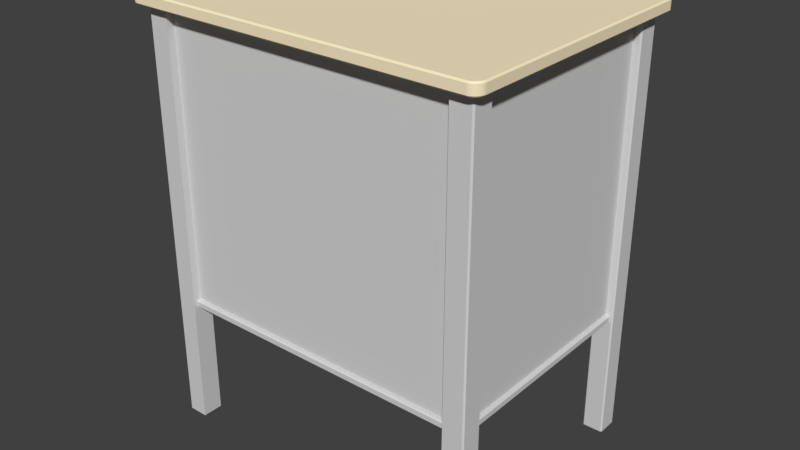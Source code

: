 # Source: school_podium.blend  (saved by Blender 2.79.0; exported with 4.5.12 LTS)
import bpy
from mathutils import Matrix  # noqa: F401  (used for matrix-valued properties, if any)

bpy.ops.wm.read_factory_settings(use_empty=True)
scene = bpy.context.scene
scene.name = 'Scene'

# ---- collections
col_collection_1 = bpy.data.collections.new('Collection 1'); scene.collection.children.link(col_collection_1)

# ---- materials (node trees are filled in below, after node groups)
mat_school_desk_rubber_material = bpy.data.materials.new('school_desk_rubber_material')
mat_school_desk_rubber_material.alpha_threshold = 0.0
mat_school_desk_rubber_material.use_transparent_shadow = False
mat_school_desk_rubber_material.diffuse_color = (0.1961, 0.1961, 0.1961, 1.0)
mat_school_desk_rubber_material.roughness = 0.5
mat_material = bpy.data.materials.new('material')
mat_material.alpha_threshold = 0.0
mat_material.use_transparent_shadow = False
mat_material.diffuse_color = (1.0, 1.0, 1.0, 1.0)
mat_material.roughness = 0.5
mat_material_3 = bpy.data.materials.new('material_3')
mat_material_3.alpha_threshold = 0.0
mat_material_3.use_transparent_shadow = False
mat_material_3.diffuse_color = (0.3725, 0.3725, 0.3725, 1.0)
mat_material_3.roughness = 0.5
mat_school_desk_metal_gray = bpy.data.materials.new('school_desk_metal_gray')
mat_school_desk_metal_gray.alpha_threshold = 0.0
mat_school_desk_metal_gray.use_transparent_shadow = False
mat_school_desk_metal_gray.diffuse_color = (0.6716, 0.6716, 0.6716, 1.0)
mat_school_desk_metal_gray.roughness = 0.5
mat_school_desk_wood_material = bpy.data.materials.new('school_desk_wood_material')
mat_school_desk_wood_material.alpha_threshold = 0.0
mat_school_desk_wood_material.use_transparent_shadow = False
mat_school_desk_wood_material.diffuse_color = (1.0, 0.8654, 0.5865, 1.0)
mat_school_desk_wood_material.roughness = 0.5

# ---- material node trees

# ---- world
world_world = bpy.data.worlds.new('World'); scene.world = world_world
world_world.color = (0.05088, 0.05088, 0.05088)
world_world.use_sun_shadow = False
world_world.sun_shadow_jitter_overblur = 0.0
world_world.cycles.sampling_method = 'MANUAL'

# ---- meshes
me_id107 = bpy.data.meshes.new('ID107')
me_id107.from_pydata([(26.66, -18.62, 5.459), (26.63, -18.62, 5.484), (26.55, -18.62, 5.459), (26.66, -18.62, 5.6), (26.57, -18.62, 5.484), (26.63, -18.62, 5.6), (26.66, -18.62, 5.972), (26.63, -18.62, 5.832), (26.66, -18.62, 5.832), (26.63, -18.62, 5.948), (26.55, -18.62, 5.972), (26.57, -18.62, 5.948), (26.63, 1.261e-13, 5.948), (26.63, -18.62, 5.832), (26.63, -18.62, 5.948), (26.63, 1.261e-13, 5.832), (26.66, 1.261e-13, 5.832), (26.63, -18.62, 5.832), (26.63, 1.261e-13, 5.832), (26.66, -18.62, 5.832), (26.66, 1.261e-13, 5.832), (26.66, -18.62, 5.972), (26.66, -18.62, 5.832), (26.66, 1.261e-13, 5.972), (26.66, -18.62, 5.459), (26.66, 1.279e-13, 5.6), (26.66, -18.62, 5.6), (26.66, 1.279e-13, 5.459), (26.66, -18.62, 5.6), (26.63, 1.279e-13, 5.6), (26.63, -18.62, 5.6), (26.66, 1.279e-13, 5.6), (26.63, 1.279e-13, 5.6), (26.63, -18.62, 5.484), (26.63, -18.62, 5.6), (26.63, 1.279e-13, 5.484), (26.63, -18.62, 5.484), (26.57, 1.279e-13, 5.484), (26.57, -18.62, 5.484), (26.63, 1.279e-13, 5.484), (26.57, 1.279e-13, 5.484), (26.57, -18.62, 5.948), (26.57, -18.62, 5.484), (26.57, 1.261e-13, 5.948), (26.63, 1.261e-13, 5.948), (26.57, -18.62, 5.948), (26.57, 1.261e-13, 5.948), (26.63, -18.62, 5.948)], [], [(0, 1, 2), (1, 0, 3), (2, 1, 4), (1, 3, 5), (6, 7, 8), (7, 6, 9), (9, 6, 10), (4, 10, 2), (10, 4, 11), (10, 11, 9), (12, 13, 14), (13, 12, 15), (16, 17, 18), (17, 16, 19), (20, 21, 22), (21, 20, 23), (24, 25, 26), (25, 24, 27), (28, 29, 30), (29, 28, 31), (32, 33, 34), (33, 32, 35), (36, 37, 38), (37, 36, 39), (40, 41, 42), (41, 40, 43), (44, 45, 46), (45, 44, 47)])
me_id107.materials.append(mat_school_desk_rubber_material)
me_id107.use_remesh_preserve_volume = False
me_id107.use_remesh_preserve_attributes = False
me_id107.use_mirror_vertex_groups = False
me_id107.update()
me_id99 = bpy.data.meshes.new('ID99')
me_id99.from_pydata([(26.66, 1.279e-13, 5.459), (26.63, 1.279e-13, 5.484), (26.57, 1.279e-13, 5.484), (26.66, 1.279e-13, 5.6), (26.63, 1.279e-13, 5.6), (26.66, 1.261e-13, 5.972), (26.63, 1.261e-13, 5.832), (26.66, 1.261e-13, 5.832), (26.63, 1.261e-13, 5.948), (26.66, -3.02e-14, 0.2191), (0.0, -3.02e-14, 0.2191), (0.3604, -1.297e-13, 0.2191), (26.3, 2.842e-14, 0.5383), (26.3, 5.507e-14, 6.661), (26.57, 1.261e-13, 5.948), (26.66, 1.545e-13, 6.661), (0.3604, 2.842e-14, 0.5383), (2.842e-14, 0.0, 5.459), (0.08439, 0.0, 5.484), (0.3604, -1.155e-13, 6.661), (0.08439, -1.776e-15, 5.948), (0.02441, -1.776e-15, 5.948), (2.842e-14, -1.776e-15, 5.972), (2.842e-14, -1.776e-15, 6.661), (2.842e-14, -1.776e-15, 5.832), (0.02441, -1.776e-15, 5.832), (0.02441, 0.0, 5.484), (2.842e-14, 0.0, 5.6), (0.02441, 0.0, 5.6)], [], [(0, 1, 2), (1, 0, 3), (1, 3, 4), (5, 6, 7), (6, 5, 8), (9, 10, 11), (10, 9, 12), (12, 9, 0), (12, 0, 2), (12, 2, 13), (13, 2, 14), (13, 14, 8), (13, 8, 5), (13, 5, 15), (10, 16, 17), (16, 10, 12), (17, 16, 18), (18, 16, 19), (18, 19, 20), (20, 19, 21), (21, 19, 22), (22, 19, 23), (21, 24, 25), (24, 21, 22), (17, 26, 27), (26, 17, 18), (27, 26, 28)])
me_id99.materials.append(mat_material)
me_id99.use_remesh_preserve_volume = False
me_id99.use_remesh_preserve_attributes = False
me_id99.use_mirror_vertex_groups = False
me_id99.update()
me_id91 = bpy.data.meshes.new('ID91')
me_id91.from_pydata([(0.3604, -18.26, 6.661), (26.3, -18.26, 0.5383), (0.3604, -18.26, 0.5383), (26.3, -18.26, 6.661), (26.3, -18.26, 0.5383), (0.3604, 2.842e-14, 0.5383), (0.3604, -18.26, 0.5383), (26.3, 2.842e-14, 0.5383), (0.3604, -18.26, 0.5383), (0.3604, -1.155e-13, 6.661), (0.3604, -18.26, 6.661), (0.3604, 2.842e-14, 0.5383), (26.3, -18.26, 6.661), (26.3, 2.842e-14, 0.5383), (26.3, -18.26, 0.5383), (26.3, 5.507e-14, 6.661), (26.66, 1.545e-13, 6.786), (26.3, 5.507e-14, 6.661), (26.66, 1.545e-13, 6.661), (0.3604, -1.155e-13, 6.661), (2.842e-14, -1.776e-15, 6.786), (2.842e-14, -1.776e-15, 6.661), (0.3604, 2.842e-14, 0.5383), (26.3, 2.842e-14, 0.5383)], [], [(0, 1, 2), (1, 0, 3), (4, 5, 6), (5, 4, 7), (8, 9, 10), (9, 8, 11), (12, 13, 14), (13, 12, 15), (16, 17, 18), (17, 16, 19), (19, 20, 21), (20, 19, 16), (17, 22, 23), (22, 17, 19)])
me_id91.materials.append(mat_material_3)
me_id91.use_remesh_preserve_volume = False
me_id91.use_remesh_preserve_attributes = False
me_id91.use_mirror_vertex_groups = False
me_id91.update()
me_id85 = bpy.data.meshes.new('ID85')
me_id85.from_pydata([(2.842e-14, -1.776e-15, 5.972), (2.842e-14, -18.62, 5.832), (2.842e-14, -18.62, 5.972), (2.842e-14, -1.776e-15, 5.832), (0.1088, -18.62, 5.459), (0.08439, -18.62, 5.484), (2.842e-14, -18.62, 5.459), (0.1088, -18.62, 5.972), (0.08439, -18.62, 5.948), (0.02441, -18.62, 5.948), (2.842e-14, -18.62, 5.832), (0.02441, -18.62, 5.832), (2.842e-14, -18.62, 5.972), (0.02441, -18.62, 5.484), (2.842e-14, -18.62, 5.6), (0.02441, -18.62, 5.6), (0.02441, -1.776e-15, 5.832), (2.842e-14, -18.62, 5.832), (2.842e-14, -1.776e-15, 5.832), (0.02441, -18.62, 5.832), (0.02441, 0.0, 5.484), (0.02441, -18.62, 5.6), (0.02441, -18.62, 5.484), (0.02441, 0.0, 5.6), (0.02441, -18.62, 5.6), (2.842e-14, 0.0, 5.6), (2.842e-14, -18.62, 5.6), (0.02441, 0.0, 5.6), (2.842e-14, 0.0, 5.6), (2.842e-14, -18.62, 5.459), (2.842e-14, -18.62, 5.6), (2.842e-14, 0.0, 5.459), (0.02441, -1.776e-15, 5.832), (0.02441, -18.62, 5.948), (0.02441, -18.62, 5.832), (0.02441, -1.776e-15, 5.948), (0.08439, -1.776e-15, 5.948), (0.02441, -18.62, 5.948), (0.02441, -1.776e-15, 5.948), (0.08439, -18.62, 5.948), (0.08439, -1.776e-15, 5.948), (0.08439, -18.62, 5.484), (0.08439, -18.62, 5.948), (0.08439, 0.0, 5.484), (0.08439, -18.62, 5.484), (0.02441, 0.0, 5.484), (0.02441, -18.62, 5.484), (0.08439, 0.0, 5.484)], [], [(0, 1, 2), (1, 0, 3), (4, 5, 6), (5, 4, 7), (5, 7, 8), (8, 7, 9), (9, 10, 11), (10, 9, 12), (12, 9, 7), (6, 13, 14), (13, 6, 5), (14, 13, 15), (16, 17, 18), (17, 16, 19), (20, 21, 22), (21, 20, 23), (24, 25, 26), (25, 24, 27), (28, 29, 30), (29, 28, 31), (32, 33, 34), (33, 32, 35), (36, 37, 38), (37, 36, 39), (40, 41, 42), (41, 40, 43), (44, 45, 46), (45, 44, 47)])
me_id85.materials.append(mat_school_desk_rubber_material)
me_id85.use_remesh_preserve_volume = False
me_id85.use_remesh_preserve_attributes = False
me_id85.use_mirror_vertex_groups = False
me_id85.update()
me_id79 = bpy.data.meshes.new('ID79')
me_id79.from_pydata([(14.81, 0.9351, 4.456), (11.85, 0.9351, 4.184), (14.81, 0.9351, 4.184), (11.85, 0.9351, 4.456), (14.81, 0.9351, 4.456), (14.81, 0.8113, 3.58), (14.81, 0.8113, 4.456), (14.81, 0.9351, 4.184), (14.81, 1.059, 3.58), (14.81, 0.9413, 4.166), (14.81, 0.9496, 4.151), (14.81, 0.9598, 4.138), (14.81, 0.9713, 4.129), (14.81, 0.9839, 4.123), (14.81, 0.9969, 4.121), (14.81, 1.01, 4.123), (14.81, 1.023, 4.129), (14.81, 1.034, 4.138), (14.81, 1.044, 4.151), (14.81, 1.053, 4.166), (14.81, 1.059, 4.184), (14.81, 0.9351, 4.456), (11.85, 0.8113, 4.456), (11.85, 0.9351, 4.456), (14.81, 0.8113, 4.456), (11.85, 1.059, 3.58), (11.85, 0.8113, 4.456), (11.85, 0.8113, 3.58), (11.85, 0.9351, 4.184), (11.85, 0.9413, 4.166), (11.85, 0.9496, 4.151), (11.85, 0.9598, 4.138), (11.85, 0.9713, 4.129), (11.85, 0.9839, 4.123), (11.85, 0.9969, 4.121), (11.85, 1.01, 4.123), (11.85, 1.023, 4.129), (11.85, 1.034, 4.138), (11.85, 1.044, 4.151), (11.85, 1.053, 4.166), (11.85, 1.059, 4.184), (11.85, 0.9351, 4.456), (14.81, 0.9351, 4.184), (11.85, 0.9413, 4.166), (14.81, 0.9413, 4.166), (11.85, 0.9351, 4.184), (11.85, 1.059, 4.184), (14.81, 1.053, 4.166), (11.85, 1.053, 4.166), (14.81, 1.059, 4.184), (14.81, 0.8113, 3.58), (11.85, 1.059, 3.58), (11.85, 0.8113, 3.58), (14.81, 1.059, 3.58), (11.85, 0.8113, 4.456), (14.81, 0.8113, 3.58), (11.85, 0.8113, 3.58), (14.81, 0.8113, 4.456), (11.85, 0.9496, 4.151), (14.81, 0.9496, 4.151), (11.85, 0.9598, 4.138), (14.81, 0.9598, 4.138), (14.81, 0.9713, 4.129), (11.85, 0.9713, 4.129), (14.81, 0.9839, 4.123), (11.85, 0.9839, 4.123), (14.81, 0.9969, 4.121), (11.85, 0.9969, 4.121), (14.81, 1.01, 4.123), (11.85, 1.01, 4.123), (14.81, 1.023, 4.129), (11.85, 1.023, 4.129), (14.81, 1.034, 4.138), (11.85, 1.034, 4.138), (11.85, 1.044, 4.151), (14.81, 1.044, 4.151)], [], [(0, 1, 2), (1, 0, 3), (4, 5, 6), (5, 4, 7), (5, 7, 8), (8, 7, 9), (8, 9, 10), (8, 10, 11), (8, 11, 12), (8, 12, 13), (8, 13, 14), (8, 14, 15), (8, 15, 16), (8, 16, 17), (8, 17, 18), (8, 18, 19), (8, 19, 20), (21, 22, 23), (22, 21, 24), (25, 26, 27), (26, 25, 28), (28, 25, 29), (29, 25, 30), (30, 25, 31), (31, 25, 32), (32, 25, 33), (33, 25, 34), (34, 25, 35), (35, 25, 36), (36, 25, 37), (37, 25, 38), (38, 25, 39), (39, 25, 40), (41, 26, 28), (42, 43, 44), (43, 42, 45), (46, 47, 48), (47, 46, 49), (50, 51, 52), (51, 50, 53), (54, 55, 56), (55, 54, 57), (44, 58, 59), (58, 44, 43), (59, 60, 61), (60, 59, 58), (62, 60, 63), (60, 62, 61), (64, 63, 65), (63, 64, 62), (66, 65, 67), (65, 66, 64), (68, 67, 69), (67, 68, 66), (70, 69, 71), (69, 70, 68), (72, 71, 73), (71, 72, 70), (74, 72, 73), (72, 74, 75), (48, 75, 74), (75, 48, 47)])
me_id79.polygons.foreach_set('use_smooth', [0, 0, 0, 0, 0, 0, 0, 0, 0, 0, 0, 0, 0, 0, 0, 0, 0, 0, 0, 0, 0, 0, 0, 0, 0, 0, 0, 0, 0, 0, 0, 0, 0, 0, 1, 1, 1, 1, 0, 0, 0, 0, 1, 1, 1, 1, 1, 1, 1, 1, 1, 1, 1, 1, 1, 1, 1, 1, 1, 1, 1, 1])
me_id79.materials.append(mat_school_desk_rubber_material)
me_id79.use_remesh_preserve_volume = False
me_id79.use_remesh_preserve_attributes = False
me_id79.use_mirror_vertex_groups = False
me_id79.update()
me_id73 = bpy.data.meshes.new('ID73')
me_id73.from_pydata([(11.69, 1.059, 3.416), (15.1, 0.9763, 3.291), (11.56, 0.9763, 3.291), (14.97, 1.059, 3.416), (11.69, 1.059, 3.416), (11.85, 1.059, 3.58), (14.97, 1.059, 3.416), (11.69, 1.059, 4.62), (11.85, 1.059, 4.184), (14.81, 1.059, 4.184), (14.81, 1.059, 3.58), (14.97, 1.059, 4.62), (14.97, 1.059, 3.416), (15.1, 0.9763, 4.745), (15.1, 0.9763, 3.291), (14.97, 1.059, 4.62), (15.1, 0.9763, 3.291), (11.56, 0.8113, 3.291), (11.56, 0.9763, 3.291), (15.1, 0.8113, 3.291), (11.56, 0.9763, 4.745), (11.69, 1.059, 3.416), (11.56, 0.9763, 3.291), (11.69, 1.059, 4.62), (11.56, 0.9763, 4.745), (14.97, 1.059, 4.62), (11.69, 1.059, 4.62), (15.1, 0.9763, 4.745), (15.1, 0.9763, 3.291), (15.1, 0.8113, 4.745), (15.1, 0.8113, 3.291), (15.1, 0.9763, 4.745), (11.56, 0.8113, 4.745), (11.56, 0.9763, 3.291), (11.56, 0.8113, 3.291), (11.56, 0.9763, 4.745), (15.1, 0.8113, 4.745), (11.56, 0.9763, 4.745), (11.56, 0.8113, 4.745), (15.1, 0.9763, 4.745)], [], [(0, 1, 2), (1, 0, 3), (4, 5, 6), (5, 4, 7), (5, 7, 8), (8, 7, 9), (6, 10, 11), (10, 6, 5), (11, 10, 9), (11, 9, 7), (12, 13, 14), (13, 12, 15), (16, 17, 18), (17, 16, 19), (20, 21, 22), (21, 20, 23), (24, 25, 26), (25, 24, 27), (28, 29, 30), (29, 28, 31), (32, 33, 34), (33, 32, 35), (36, 37, 38), (37, 36, 39)])
me_id73.materials.append(mat_school_desk_rubber_material)
me_id73.use_remesh_preserve_volume = False
me_id73.use_remesh_preserve_attributes = False
me_id73.use_mirror_vertex_groups = False
me_id73.update()
me_id67 = bpy.data.meshes.new('ID67')
me_id67.from_pydata([(26.66, 0.6863, 0.0), (2.842e-14, 0.0, 7.105e-15), (0.0, 0.6863, 7.105e-15), (26.66, 1.563e-13, -7.105e-15), (2.842e-14, 0.6863, 6.786), (2.842e-14, -1.776e-15, 6.661), (2.842e-14, -1.776e-15, 6.786), (2.842e-14, -1.776e-15, 5.972), (2.842e-14, -1.776e-15, 5.832), (2.842e-14, 0.0, 5.6), (2.842e-14, 0.0, 5.459), (2.842e-14, 0.0, 7.105e-15), (0.0, 0.6863, 7.105e-15), (2.842e-14, 0.8113, 6.661), (0.0, 0.8113, 0.125), (0.0, -3.02e-14, 0.2191), (0.0, 0.6863, 7.105e-15), (26.66, 0.8113, 0.125), (26.66, 0.6863, 0.0), (0.0, 0.8113, 0.125), (26.66, 1.563e-13, -7.105e-15), (26.66, 1.279e-13, 5.459), (26.66, -3.02e-14, 0.2191), (26.66, 1.279e-13, 5.6), (26.66, 1.545e-13, 6.661), (26.66, 1.545e-13, 6.786), (26.66, 0.6863, 6.786), (26.66, 0.6863, 0.0), (26.66, 0.8113, 6.661), (26.66, 0.8113, 0.125), (26.66, 1.261e-13, 5.972), (26.66, 1.261e-13, 5.832), (26.66, -3.02e-14, 0.2191), (2.842e-14, 0.0, 7.105e-15), (26.66, 1.563e-13, -7.105e-15), (0.3604, -1.297e-13, 0.2191), (0.0, -3.02e-14, 0.2191), (26.66, 1.545e-13, 6.786), (2.842e-14, 0.6863, 6.786), (2.842e-14, -1.776e-15, 6.786), (26.66, 0.6863, 6.786), (2.842e-14, 0.6863, 6.786), (26.66, 0.8113, 6.661), (2.842e-14, 0.8113, 6.661), (26.66, 0.6863, 6.786), (2.842e-14, 0.8113, 6.661), (11.56, 0.8113, 3.291), (0.0, 0.8113, 0.125), (11.56, 0.8113, 4.745), (26.66, 0.8113, 0.125), (15.1, 0.8113, 3.291), (26.66, 0.8113, 6.661), (15.1, 0.8113, 4.745), (2.842e-14, -18.62, 5.459), (0.0, -3.02e-14, 0.2191), (0.0, -18.62, 0.2191), (2.842e-14, 0.0, 5.459), (0.08439, -1.776e-15, 5.948), (0.02441, 0.0, 5.484), (0.08439, 0.0, 5.484), (0.02441, 0.0, 5.6), (2.842e-14, 0.0, 5.6), (0.02441, -1.776e-15, 5.832), (0.02441, -1.776e-15, 5.948), (2.842e-14, -1.776e-15, 5.832), (2.842e-14, -1.776e-15, 6.661), (2.842e-14, -18.62, 5.972), (2.842e-14, -18.62, 6.661), (2.842e-14, -1.776e-15, 5.972), (26.66, 1.261e-13, 5.972), (26.66, -18.62, 6.661), (26.66, -18.62, 5.972), (26.66, 1.545e-13, 6.661), (26.66, 1.261e-13, 5.832), (26.63, 1.279e-13, 5.6), (26.66, 1.279e-13, 5.6), (26.63, 1.279e-13, 5.484), (26.57, 1.261e-13, 5.948), (26.57, 1.279e-13, 5.484), (26.63, 1.261e-13, 5.832), (26.63, 1.261e-13, 5.948), (26.66, -3.02e-14, 0.2191), (26.66, -18.62, 5.459), (26.66, -18.62, 0.2191), (26.66, 1.279e-13, 5.459), (0.3604, -1.297e-13, 0.2191), (0.0, -18.62, 0.2191), (0.0, -3.02e-14, 0.2191), (26.66, -18.62, 0.2191), (26.66, -3.02e-14, 0.2191), (26.55, -18.62, 5.972), (0.1088, -18.62, 5.459), (26.55, -18.62, 5.459), (0.1088, -18.62, 5.972), (26.66, -18.62, 5.972), (26.66, -18.62, 6.661), (2.842e-14, -18.62, 5.972), (2.842e-14, -18.62, 6.661), (26.66, -18.62, 5.459), (0.0, -18.62, 0.2191), (26.66, -18.62, 0.2191), (2.842e-14, -18.62, 5.459), (2.842e-14, -18.62, 6.661), (0.3604, -18.26, 6.661), (2.842e-14, -1.776e-15, 6.661), (26.66, -18.62, 6.661), (26.3, -18.26, 6.661), (26.3, 5.507e-14, 6.661), (26.66, 1.545e-13, 6.661), (0.3604, -1.155e-13, 6.661)], [], [(0, 1, 2), (1, 0, 3), (4, 5, 6), (5, 4, 7), (7, 4, 8), (8, 4, 9), (9, 4, 10), (10, 4, 11), (11, 4, 12), (12, 4, 13), (12, 13, 14), (11, 15, 10), (16, 17, 18), (17, 16, 19), (20, 21, 22), (21, 20, 23), (23, 20, 24), (24, 20, 25), (25, 20, 26), (26, 20, 27), (26, 27, 28), (28, 27, 29), (23, 30, 31), (30, 23, 24), (32, 33, 34), (33, 32, 35), (36, 33, 35), (37, 38, 39), (38, 37, 40), (41, 42, 43), (42, 41, 44), (45, 46, 47), (46, 45, 48), (49, 50, 51), (50, 49, 47), (50, 47, 46), (51, 50, 52), (51, 52, 48), (51, 48, 45), (53, 54, 55), (54, 53, 56), (57, 58, 59), (58, 57, 60), (60, 57, 61), (61, 57, 62), (62, 57, 63), (64, 61, 62), (65, 66, 67), (66, 65, 68), (69, 70, 71), (70, 69, 72), (73, 74, 75), (76, 77, 78), (77, 76, 74), (77, 74, 79), (79, 74, 73), (77, 79, 80), (81, 82, 83), (82, 81, 84), (85, 86, 87), (86, 85, 88), (88, 85, 89), (90, 91, 92), (91, 90, 93), (93, 90, 94), (93, 94, 95), (93, 95, 96), (96, 95, 97), (98, 99, 100), (99, 98, 92), (99, 92, 101), (101, 92, 91), (102, 103, 104), (103, 102, 105), (103, 105, 106), (106, 105, 107), (107, 105, 108), (109, 104, 103)])
me_id67.materials.append(mat_school_desk_metal_gray)
me_id67.use_remesh_preserve_volume = False
me_id67.use_remesh_preserve_attributes = False
me_id67.use_mirror_vertex_groups = False
me_id67.update()
me_id58 = bpy.data.meshes.new('ID58')
me_id58.from_pydata([(0.02436, 0.7367, 0.875), (0.003043, 0.8675, 0.125), (0.02436, 0.7367, 0.125), (0.003043, 0.8675, 0.875), (2.132e-14, 1.0, 0.875), (2.132e-14, 1.0, 0.125), (0.1278, 0.8791, 2.842e-14), (0.02436, 0.7367, 0.125), (0.003043, 0.8675, 0.125), (0.1463, 0.7654, 2.132e-14), (0.06355, 0.6101, 0.875), (0.06355, 0.6101, 0.125), (0.02436, 0.7367, 0.875), (0.1278, 0.8791, 1.0), (0.003043, 0.8675, 0.875), (0.1463, 0.7654, 1.0), (0.0, 23.63, 0.125), (0.0, 23.63, 0.875), (0.125, 1.001, 5.684e-14), (2.132e-14, 1.0, 0.125), (0.125, 1.001, 1.0), (2.132e-14, 1.0, 0.875), (0.1278, 23.75, 3.553e-14), (0.125, 1.001, 5.684e-14), (0.125, 23.62, 7.816e-14), (0.1278, 0.8791, 2.842e-14), (0.1463, 23.86, 3.553e-14), (0.1463, 0.7654, 2.132e-14), (0.1804, 23.97, 3.553e-14), (0.1804, 0.6554, 2.132e-14), (0.2293, 24.07, 3.553e-14), (0.2293, 0.5511, 2.132e-14), (0.2922, 24.17, 3.553e-14), (0.2922, 0.4547, 2.132e-14), (0.3678, 24.26, 3.553e-14), (0.3678, 0.3678, 2.132e-14), (0.4547, 24.33, 3.553e-14), (0.4547, 0.2922, 2.132e-14), (0.5511, 24.4, 3.553e-14), (0.5511, 0.2293, 2.132e-14), (0.6554, 24.44, 3.553e-14), (0.6554, 0.1804, 2.132e-14), (0.7654, 24.48, 3.553e-14), (0.7654, 0.1463, 2.132e-14), (0.8791, 24.5, 3.553e-14), (0.8791, 0.1278, 2.842e-14), (1.001, 0.125, 5.684e-14), (1.001, 24.5, 7.816e-14), (33.06, 24.5, 4.974e-14), (33.06, 0.125, 0.0), (33.18, 0.1278, 0.0), (33.18, 24.5, 4.974e-14), (33.3, 24.48, 4.974e-14), (33.3, 0.1463, 0.0), (33.41, 24.44, 4.974e-14), (33.41, 0.1804, 0.0), (33.51, 0.2293, 0.0), (33.51, 24.4, 4.974e-14), (33.61, 24.33, 4.974e-14), (33.61, 0.2922, 0.0), (33.69, 0.3678, 0.0), (33.69, 24.26, 4.974e-14), (33.77, 24.17, 4.974e-14), (33.77, 0.4547, 0.0), (33.83, 0.5511, 0.0), (33.83, 24.07, 4.974e-14), (33.88, 23.97, 4.974e-14), (33.88, 0.6554, 0.0), (33.92, 0.7654, 0.0), (33.92, 23.86, 4.974e-14), (33.93, 23.75, 4.974e-14), (33.93, 0.8791, 0.0), (33.94, 23.62, 4.974e-14), (33.94, 1.001, 0.0), (0.06355, 0.6101, 0.125), (0.1804, 0.6554, 2.132e-14), (0.1199, 0.4902, 0.875), (0.1199, 0.4902, 0.125), (0.06355, 0.6101, 0.875), (0.1804, 0.6554, 1.0), (0.125, 1.001, 1.0), (0.1278, 23.75, 1.0), (0.125, 23.62, 1.0), (0.1278, 0.8791, 1.0), (0.1463, 23.86, 1.0), (0.1463, 0.7654, 1.0), (0.1804, 23.97, 1.0), (0.1804, 0.6554, 1.0), (0.2293, 24.07, 1.0), (0.2293, 0.5511, 1.0), (0.2922, 24.17, 1.0), (0.2922, 0.4547, 1.0), (0.3678, 24.26, 1.0), (0.3678, 0.3678, 1.0), (0.4547, 24.33, 1.0), (0.4547, 0.2922, 1.0), (0.5511, 24.4, 1.0), (0.5511, 0.2293, 1.0), (0.6554, 24.44, 1.0), (0.6554, 0.1804, 1.0), (0.7654, 24.48, 1.0), (0.7654, 0.1463, 1.0), (0.8791, 24.5, 1.0), (0.8791, 0.1278, 1.0), (1.001, 0.125, 1.0), (1.001, 24.5, 1.0), (33.06, 24.5, 1.0), (33.06, 0.125, 1.0), (33.18, 0.1278, 1.0), (33.18, 24.5, 1.0), (33.3, 0.1463, 1.0), (33.3, 24.48, 1.0), (33.41, 24.44, 1.0), (33.41, 0.1804, 1.0), (33.51, 0.2293, 1.0), (33.51, 24.4, 1.0), (33.61, 24.33, 1.0), (33.61, 0.2922, 1.0), (33.69, 0.3678, 1.0), (33.69, 24.26, 1.0), (33.77, 24.17, 1.0), (33.77, 0.4547, 1.0), (33.83, 0.5511, 1.0), (33.83, 24.07, 1.0), (33.88, 23.97, 1.0), (33.88, 0.6554, 1.0), (33.92, 0.7654, 1.0), (33.92, 23.86, 1.0), (33.93, 0.8791, 1.0), (33.93, 23.75, 1.0), (33.94, 1.001, 1.0), (33.94, 23.62, 1.0), (0.003043, 23.76, 0.875), (0.003043, 23.76, 0.125), (0.0, 23.63, 0.125), (0.125, 23.62, 7.816e-14), (0.0, 23.63, 0.875), (0.125, 23.62, 1.0), (33.93, 0.8791, 0.0), (34.04, 0.7367, 0.125), (33.92, 0.7654, 0.0), (34.06, 0.8675, 0.125), (34.0, 0.6101, 0.125), (33.88, 0.6554, 0.0), (33.94, 0.4902, 0.125), (33.83, 0.5511, 0.0), (33.87, 0.3792, 0.125), (33.77, 0.4547, 0.0), (33.78, 0.2792, 0.125), (33.69, 0.3678, 0.0), (33.68, 0.1922, 0.125), (33.61, 0.2922, 0.0), (33.57, 0.1199, 0.125), (33.51, 0.2293, 0.0), (33.45, 0.06355, 0.125), (33.41, 0.1804, 0.0), (33.33, 0.02436, 0.125), (33.3, 0.1463, 0.0), (33.19, 0.003043, 0.125), (33.18, 0.1278, 0.0), (33.06, 0.0, 0.125), (33.06, 0.125, 0.0), (1.001, 0.125, 5.684e-14), (1.0, 1.421e-14, 0.125), (0.8791, 0.1278, 2.842e-14), (0.8675, 0.003043, 0.125), (0.7654, 0.1463, 2.132e-14), (0.7367, 0.02436, 0.125), (0.6554, 0.1804, 2.132e-14), (0.6101, 0.06355, 0.125), (0.5511, 0.2293, 2.132e-14), (0.4902, 0.1199, 0.125), (0.4547, 0.2922, 2.132e-14), (0.3792, 0.1922, 0.125), (0.3678, 0.3678, 2.132e-14), (0.2792, 0.2792, 0.125), (0.2922, 0.4547, 2.132e-14), (0.1922, 0.3792, 0.125), (0.2293, 0.5511, 2.132e-14), (0.1199, 0.4902, 0.125), (0.003043, 23.76, 0.125), (0.1278, 23.75, 3.553e-14), (0.02436, 23.89, 0.125), (0.1463, 23.86, 3.553e-14), (0.06355, 24.01, 0.125), (0.1804, 23.97, 3.553e-14), (0.1199, 24.13, 0.125), (0.2293, 24.07, 3.553e-14), (0.1922, 24.25, 0.125), (0.2922, 24.17, 3.553e-14), (0.2792, 24.35, 0.125), (0.3678, 24.26, 3.553e-14), (0.3792, 24.43, 0.125), (0.4547, 24.33, 3.553e-14), (0.4902, 24.51, 0.125), (0.5511, 24.4, 3.553e-14), (0.6101, 24.56, 0.125), (0.6554, 24.44, 3.553e-14), (0.7367, 24.6, 0.125), (0.7654, 24.48, 3.553e-14), (0.8675, 24.62, 0.125), (0.8791, 24.5, 3.553e-14), (1.0, 24.63, 0.125), (1.001, 24.5, 7.816e-14), (33.06, 24.63, 0.125), (33.06, 24.5, 4.974e-14), (33.18, 24.5, 4.974e-14), (33.19, 24.62, 0.125), (33.3, 24.48, 4.974e-14), (33.33, 24.6, 0.125), (33.41, 24.44, 4.974e-14), (33.45, 24.56, 0.125), (33.51, 24.4, 4.974e-14), (33.57, 24.51, 0.125), (33.61, 24.33, 4.974e-14), (33.68, 24.43, 0.125), (33.69, 24.26, 4.974e-14), (33.78, 24.35, 0.125), (33.77, 24.17, 4.974e-14), (33.87, 24.25, 0.125), (33.83, 24.07, 4.974e-14), (33.94, 24.13, 0.125), (33.88, 23.97, 4.974e-14), (34.0, 24.01, 0.125), (33.92, 23.86, 4.974e-14), (34.04, 23.89, 0.125), (33.93, 23.75, 4.974e-14), (34.06, 23.76, 0.125), (33.94, 23.62, 4.974e-14), (34.06, 23.63, 0.125), (33.94, 1.001, 0.0), (34.06, 1.0, 0.125), (0.1922, 0.3792, 0.875), (0.1922, 0.3792, 0.125), (0.1199, 0.4902, 0.875), (0.2293, 0.5511, 1.0), (0.003043, 23.76, 0.875), (0.1278, 23.75, 1.0), (0.1922, 0.3792, 0.875), (0.2922, 0.4547, 1.0), (0.2792, 0.2792, 0.875), (0.3678, 0.3678, 1.0), (0.3792, 0.1922, 0.875), (0.4547, 0.2922, 1.0), (0.4902, 0.1199, 0.875), (0.5511, 0.2293, 1.0), (0.6101, 0.06355, 0.875), (0.6554, 0.1804, 1.0), (0.7367, 0.02436, 0.875), (0.7654, 0.1463, 1.0), (0.8675, 0.003043, 0.875), (0.8791, 0.1278, 1.0), (1.0, 1.421e-14, 0.875), (1.001, 0.125, 1.0), (33.06, 0.125, 1.0), (33.06, 1.776e-15, 0.875), (33.18, 0.1278, 1.0), (33.19, 0.003043, 0.875), (33.3, 0.1463, 1.0), (33.33, 0.02436, 0.875), (33.41, 0.1804, 1.0), (33.45, 0.06355, 0.875), (33.51, 0.2293, 1.0), (33.57, 0.1199, 0.875), (33.61, 0.2922, 1.0), (33.68, 0.1922, 0.875), (33.69, 0.3678, 1.0), (33.78, 0.2792, 0.875), (33.77, 0.4547, 1.0), (33.87, 0.3792, 0.875), (33.83, 0.5511, 1.0), (33.94, 0.4902, 0.875), (33.88, 0.6554, 1.0), (34.0, 0.6101, 0.875), (33.92, 0.7654, 1.0), (34.04, 0.7367, 0.875), (33.93, 0.8791, 1.0), (34.06, 0.8675, 0.875), (33.94, 1.001, 1.0), (34.06, 1.0, 0.875), (34.06, 23.63, 0.875), (33.94, 23.62, 1.0), (34.06, 23.76, 0.875), (33.93, 23.75, 1.0), (34.04, 23.89, 0.875), (33.92, 23.86, 1.0), (34.0, 24.01, 0.875), (33.88, 23.97, 1.0), (33.94, 24.13, 0.875), (33.83, 24.07, 1.0), (33.87, 24.25, 0.875), (33.77, 24.17, 1.0), (33.78, 24.35, 0.875), (33.69, 24.26, 1.0), (33.68, 24.43, 0.875), (33.61, 24.33, 1.0), (33.57, 24.51, 0.875), (33.51, 24.4, 1.0), (33.45, 24.56, 0.875), (33.41, 24.44, 1.0), (33.33, 24.6, 0.875), (33.3, 24.48, 1.0), (33.19, 24.62, 0.875), (33.18, 24.5, 1.0), (33.06, 24.63, 0.875), (33.06, 24.5, 1.0), (1.001, 24.5, 1.0), (1.0, 24.63, 0.875), (0.8791, 24.5, 1.0), (0.8675, 24.62, 0.875), (0.7654, 24.48, 1.0), (0.7367, 24.6, 0.875), (0.6554, 24.44, 1.0), (0.6101, 24.56, 0.875), (0.5511, 24.4, 1.0), (0.4902, 24.51, 0.875), (0.4547, 24.33, 1.0), (0.3792, 24.43, 0.875), (0.3678, 24.26, 1.0), (0.2792, 24.35, 0.875), (0.2922, 24.17, 1.0), (0.1922, 24.25, 0.875), (0.2293, 24.07, 1.0), (0.1199, 24.13, 0.875), (0.1804, 23.97, 1.0), (0.06355, 24.01, 0.875), (0.1463, 23.86, 1.0), (0.02436, 23.89, 0.875), (0.02436, 23.89, 0.875), (0.02436, 23.89, 0.125), (34.06, 0.8675, 0.125), (34.04, 0.7367, 0.875), (34.04, 0.7367, 0.125), (34.06, 0.8675, 0.875), (34.0, 0.6101, 0.875), (34.0, 0.6101, 0.125), (33.94, 0.4902, 0.875), (33.94, 0.4902, 0.125), (33.87, 0.3792, 0.875), (33.87, 0.3792, 0.125), (33.78, 0.2792, 0.875), (33.78, 0.2792, 0.125), (33.68, 0.1922, 0.125), (33.68, 0.1922, 0.875), (33.57, 0.1199, 0.125), (33.57, 0.1199, 0.875), (33.45, 0.06355, 0.125), (33.45, 0.06355, 0.875), (33.33, 0.02436, 0.125), (33.33, 0.02436, 0.875), (33.19, 0.003043, 0.125), (33.19, 0.003043, 0.875), (33.06, 0.0, 0.125), (33.06, 1.776e-15, 0.875), (1.0, 1.421e-14, 0.125), (1.0, 1.421e-14, 0.875), (0.8675, 0.003043, 0.875), (0.8675, 0.003043, 0.125), (0.7367, 0.02436, 0.875), (0.7367, 0.02436, 0.125), (0.6101, 0.06355, 0.125), (0.6101, 0.06355, 0.875), (0.4902, 0.1199, 0.125), (0.4902, 0.1199, 0.875), (0.3792, 0.1922, 0.125), (0.3792, 0.1922, 0.875), (0.2792, 0.2792, 0.125), (0.2792, 0.2792, 0.875), (0.06355, 24.01, 0.875), (0.06355, 24.01, 0.125), (0.1199, 24.13, 0.875), (0.1199, 24.13, 0.125), (0.1922, 24.25, 0.875), (0.1922, 24.25, 0.125), (0.2792, 24.35, 0.875), (0.2792, 24.35, 0.125), (0.3792, 24.43, 0.125), (0.3792, 24.43, 0.875), (0.4902, 24.51, 0.125), (0.4902, 24.51, 0.875), (0.6101, 24.56, 0.125), (0.6101, 24.56, 0.875), (0.7367, 24.6, 0.125), (0.7367, 24.6, 0.875), (0.8675, 24.62, 0.125), (0.8675, 24.62, 0.875), (1.0, 24.63, 0.125), (1.0, 24.63, 0.875), (33.06, 24.63, 0.875), (33.06, 24.63, 0.125), (33.19, 24.62, 0.125), (33.19, 24.62, 0.875), (33.33, 24.6, 0.125), (33.33, 24.6, 0.875), (33.45, 24.56, 0.125), (33.45, 24.56, 0.875), (33.57, 24.51, 0.125), (33.57, 24.51, 0.875), (33.68, 24.43, 0.125), (33.68, 24.43, 0.875), (33.78, 24.35, 0.125), (33.78, 24.35, 0.875), (33.87, 24.25, 0.875), (33.87, 24.25, 0.125), (33.94, 24.13, 0.875), (33.94, 24.13, 0.125), (34.0, 24.01, 0.875), (34.0, 24.01, 0.125), (34.04, 23.89, 0.875), (34.04, 23.89, 0.125), (34.06, 23.76, 0.125), (34.06, 23.76, 0.875), (34.06, 23.63, 0.875), (34.06, 23.63, 0.125), (34.06, 1.0, 0.875), (34.06, 1.0, 0.125)], [], [(0, 1, 2), (1, 0, 3), (4, 1, 3), (1, 4, 5), (6, 7, 8), (7, 6, 9), (10, 2, 11), (2, 10, 0), (12, 13, 14), (13, 12, 15), (4, 16, 5), (16, 4, 17), (18, 8, 19), (8, 18, 6), (14, 20, 21), (20, 14, 13), (22, 23, 24), (23, 22, 25), (25, 22, 26), (25, 26, 27), (27, 26, 28), (27, 28, 29), (29, 28, 30), (29, 30, 31), (31, 30, 32), (31, 32, 33), (33, 32, 34), (33, 34, 35), (35, 34, 36), (35, 36, 37), (37, 36, 38), (37, 38, 39), (39, 38, 40), (39, 40, 41), (41, 40, 42), (41, 42, 43), (43, 42, 44), (43, 44, 45), (45, 44, 46), (46, 44, 47), (46, 47, 48), (46, 48, 49), (49, 48, 50), (50, 48, 51), (50, 51, 52), (50, 52, 53), (53, 52, 54), (53, 54, 55), (55, 54, 56), (56, 54, 57), (56, 57, 58), (56, 58, 59), (59, 58, 60), (60, 58, 61), (60, 61, 62), (60, 62, 63), (63, 62, 64), (64, 62, 65), (64, 65, 66), (64, 66, 67), (67, 66, 68), (68, 66, 69), (68, 69, 70), (68, 70, 71), (71, 70, 72), (71, 72, 73), (9, 74, 7), (74, 9, 75), (76, 11, 77), (11, 76, 10), (78, 15, 12), (15, 78, 79), (80, 81, 82), (81, 80, 83), (81, 83, 84), (84, 83, 85), (84, 85, 86), (86, 85, 87), (86, 87, 88), (88, 87, 89), (88, 89, 90), (90, 89, 91), (90, 91, 92), (92, 91, 93), (92, 93, 94), (94, 93, 95), (94, 95, 96), (96, 95, 97), (96, 97, 98), (98, 97, 99), (98, 99, 100), (100, 99, 101), (100, 101, 102), (102, 101, 103), (102, 103, 104), (102, 104, 105), (105, 104, 106), (106, 104, 107), (106, 107, 108), (106, 108, 109), (109, 108, 110), (109, 110, 111), (111, 110, 112), (112, 110, 113), (112, 113, 114), (112, 114, 115), (115, 114, 116), (116, 114, 117), (116, 117, 118), (116, 118, 119), (119, 118, 120), (120, 118, 121), (120, 121, 122), (120, 122, 123), (123, 122, 124), (124, 122, 125), (124, 125, 126), (124, 126, 127), (127, 126, 128), (127, 128, 129), (129, 128, 130), (129, 130, 131), (132, 16, 17), (16, 132, 133), (134, 18, 19), (18, 134, 135), (20, 136, 21), (136, 20, 137), (138, 139, 140), (139, 138, 141), (140, 142, 143), (142, 140, 139), (143, 144, 145), (144, 143, 142), (145, 146, 147), (146, 145, 144), (147, 148, 149), (148, 147, 146), (149, 150, 151), (150, 149, 148), (151, 152, 153), (152, 151, 150), (153, 154, 155), (154, 153, 152), (155, 156, 157), (156, 155, 154), (157, 158, 159), (158, 157, 156), (159, 160, 161), (160, 159, 158), (160, 162, 161), (162, 160, 163), (164, 163, 165), (163, 164, 162), (166, 165, 167), (165, 166, 164), (168, 167, 169), (167, 168, 166), (170, 169, 171), (169, 170, 168), (172, 171, 173), (171, 172, 170), (174, 173, 175), (173, 174, 172), (176, 175, 177), (175, 176, 174), (178, 177, 179), (177, 178, 176), (75, 179, 74), (179, 75, 178), (180, 135, 134), (135, 180, 181), (182, 181, 180), (181, 182, 183), (184, 183, 182), (183, 184, 185), (186, 185, 184), (185, 186, 187), (188, 187, 186), (187, 188, 189), (190, 189, 188), (189, 190, 191), (192, 191, 190), (191, 192, 193), (194, 193, 192), (193, 194, 195), (196, 195, 194), (195, 196, 197), (198, 197, 196), (197, 198, 199), (200, 199, 198), (199, 200, 201), (202, 201, 200), (201, 202, 203), (203, 204, 205), (204, 203, 202), (204, 206, 205), (206, 204, 207), (207, 208, 206), (208, 207, 209), (209, 210, 208), (210, 209, 211), (211, 212, 210), (212, 211, 213), (213, 214, 212), (214, 213, 215), (215, 216, 214), (216, 215, 217), (217, 218, 216), (218, 217, 219), (219, 220, 218), (220, 219, 221), (221, 222, 220), (222, 221, 223), (223, 224, 222), (224, 223, 225), (225, 226, 224), (226, 225, 227), (227, 228, 226), (228, 227, 229), (230, 229, 231), (229, 230, 228), (230, 141, 138), (141, 230, 231), (232, 77, 233), (77, 232, 76), (234, 79, 78), (79, 234, 235), (137, 236, 136), (236, 137, 237), (238, 235, 234), (235, 238, 239), (240, 239, 238), (239, 240, 241), (242, 241, 240), (241, 242, 243), (244, 243, 242), (243, 244, 245), (246, 245, 244), (245, 246, 247), (248, 247, 246), (247, 248, 249), (250, 249, 248), (249, 250, 251), (252, 251, 250), (251, 252, 253), (254, 252, 255), (252, 254, 253), (255, 256, 254), (256, 255, 257), (257, 258, 256), (258, 257, 259), (259, 260, 258), (260, 259, 261), (261, 262, 260), (262, 261, 263), (263, 264, 262), (264, 263, 265), (265, 266, 264), (266, 265, 267), (267, 268, 266), (268, 267, 269), (269, 270, 268), (270, 269, 271), (271, 272, 270), (272, 271, 273), (273, 274, 272), (274, 273, 275), (275, 276, 274), (276, 275, 277), (277, 278, 276), (278, 277, 279), (280, 278, 279), (278, 280, 281), (281, 282, 283), (282, 281, 280), (283, 284, 285), (284, 283, 282), (285, 286, 287), (286, 285, 284), (287, 288, 289), (288, 287, 286), (289, 290, 291), (290, 289, 288), (291, 292, 293), (292, 291, 290), (293, 294, 295), (294, 293, 292), (295, 296, 297), (296, 295, 294), (297, 298, 299), (298, 297, 296), (299, 300, 301), (300, 299, 298), (301, 302, 303), (302, 301, 300), (303, 304, 305), (304, 303, 302), (306, 304, 307), (304, 306, 305), (308, 307, 309), (307, 308, 306), (310, 309, 311), (309, 310, 308), (312, 311, 313), (311, 312, 310), (314, 313, 315), (313, 314, 312), (316, 315, 317), (315, 316, 314), (318, 317, 319), (317, 318, 316), (320, 319, 321), (319, 320, 318), (322, 321, 323), (321, 322, 320), (324, 323, 325), (323, 324, 322), (326, 325, 327), (325, 326, 324), (237, 327, 236), (327, 237, 326), (328, 133, 132), (133, 328, 329), (330, 331, 332), (331, 330, 333), (332, 334, 335), (334, 332, 331), (335, 336, 337), (336, 335, 334), (337, 338, 339), (338, 337, 336), (339, 340, 341), (340, 339, 338), (340, 342, 341), (342, 340, 343), (343, 344, 342), (344, 343, 345), (345, 346, 344), (346, 345, 347), (347, 348, 346), (348, 347, 349), (349, 350, 348), (350, 349, 351), (351, 352, 350), (352, 351, 353), (353, 354, 352), (354, 353, 355), (354, 356, 357), (356, 354, 355), (357, 358, 359), (358, 357, 356), (358, 360, 359), (360, 358, 361), (361, 362, 360), (362, 361, 363), (363, 364, 362), (364, 363, 365), (365, 366, 364), (366, 365, 367), (367, 233, 366), (233, 367, 232), (368, 329, 328), (329, 368, 369), (370, 369, 368), (369, 370, 371), (372, 371, 370), (371, 372, 373), (374, 373, 372), (373, 374, 375), (374, 376, 375), (376, 374, 377), (377, 378, 376), (378, 377, 379), (379, 380, 378), (380, 379, 381), (381, 382, 380), (382, 381, 383), (383, 384, 382), (384, 383, 385), (385, 386, 384), (386, 385, 387), (386, 388, 389), (388, 386, 387), (388, 390, 389), (390, 388, 391), (391, 392, 390), (392, 391, 393), (393, 394, 392), (394, 393, 395), (395, 396, 394), (396, 395, 397), (397, 398, 396), (398, 397, 399), (399, 400, 398), (400, 399, 401), (400, 402, 403), (402, 400, 401), (403, 404, 405), (404, 403, 402), (405, 406, 407), (406, 405, 404), (407, 408, 409), (408, 407, 406), (410, 408, 411), (408, 410, 409), (410, 412, 413), (412, 410, 411), (413, 414, 415), (414, 413, 412), (415, 333, 330), (333, 415, 414)])
me_id58.polygons.foreach_set('use_smooth', [1, 1, 1, 1, 1, 1, 1, 1, 1, 1, 1, 1, 1, 1, 1, 1, 0, 0, 0, 0, 0, 0, 0, 0, 0, 0, 0, 0, 0, 0, 0, 0, 0, 0, 0, 0, 0, 0, 0, 0, 0, 0, 0, 0, 0, 0, 0, 0, 0, 0, 0, 0, 0, 0, 0, 0, 0, 0, 0, 0, 0, 0, 0, 0, 0, 0, 1, 1, 1, 1, 1, 1, 0, 0, 0, 0, 0, 0, 0, 0, 0, 0, 0, 0, 0, 0, 0, 0, 0, 0, 0, 0, 0, 0, 0, 0, 0, 0, 0, 0, 0, 0, 0, 0, 0, 0, 0, 0, 0, 0, 0, 0, 0, 0, 0, 0, 0, 0, 0, 0, 0, 0, 1, 1, 1, 1, 1, 1, 1, 1, 1, 1, 1, 1, 1, 1, 1, 1, 1, 1, 1, 1, 1, 1, 1, 1, 1, 1, 1, 1, 1, 1, 1, 1, 1, 1, 1, 1, 1, 1, 1, 1, 1, 1, 1, 1, 1, 1, 1, 1, 1, 1, 1, 1, 1, 1, 1, 1, 1, 1, 1, 1, 1, 1, 1, 1, 1, 1, 1, 1, 1, 1, 1, 1, 1, 1, 1, 1, 1, 1, 1, 1, 1, 1, 1, 1, 1, 1, 1, 1, 1, 1, 1, 1, 1, 1, 1, 1, 1, 1, 1, 1, 1, 1, 1, 1, 1, 1, 1, 1, 1, 1, 1, 1, 1, 1, 1, 1, 1, 1, 1, 1, 1, 1, 1, 1, 1, 1, 1, 1, 1, 1, 1, 1, 1, 1, 1, 1, 1, 1, 1, 1, 1, 1, 1, 1, 1, 1, 1, 1, 1, 1, 1, 1, 1, 1, 1, 1, 1, 1, 1, 1, 1, 1, 1, 1, 1, 1, 1, 1, 1, 1, 1, 1, 1, 1, 1, 1, 1, 1, 1, 1, 1, 1, 1, 1, 1, 1, 1, 1, 1, 1, 1, 1, 1, 1, 1, 1, 1, 1, 1, 1, 1, 1, 1, 1, 1, 1, 1, 1, 1, 1, 1, 1, 1, 1, 1, 1, 1, 1, 1, 1, 1, 1, 1, 1, 1, 1, 1, 1, 1, 1, 1, 1, 1, 1, 1, 1, 1, 1, 1, 1, 1, 1, 1, 1, 1, 1, 1, 1, 1, 1, 1, 1, 1, 1, 1, 1, 1, 1, 1, 1, 1, 1, 1, 1, 1, 1, 1, 1, 1, 1, 1, 1, 1, 1, 1, 1, 1, 1, 1, 1, 1, 1, 1, 1, 1, 1, 1, 1, 1, 1])
me_id58.materials.append(mat_school_desk_wood_material)
me_id58.use_remesh_preserve_volume = False
me_id58.use_remesh_preserve_attributes = False
me_id58.use_mirror_vertex_groups = False
me_id58.update()
me_id32 = bpy.data.meshes.new('ID32')
me_id32.from_pydata([(1.755, 22.38, -0.25), (0.2446, 20.87, -0.25), (0.2446, 22.38, -0.25), (1.755, 20.87, -0.25), (1.755, 20.87, 0.0), (0.2446, 20.87, -0.25), (1.755, 20.87, -0.25), (0.2446, 20.87, 0.0), (0.2446, 22.38, 0.0), (0.2446, 20.87, -0.25), (0.2446, 20.87, 0.0), (0.2446, 22.38, -0.25), (0.2446, 22.38, 0.0), (1.755, 22.38, -0.25), (0.2446, 22.38, -0.25), (1.755, 22.38, 0.0), (1.755, 22.38, -0.25), (1.755, 20.87, 0.0), (1.755, 20.87, -0.25), (1.755, 22.38, 0.0)], [], [(0, 1, 2), (1, 0, 3), (4, 5, 6), (5, 4, 7), (8, 9, 10), (9, 8, 11), (12, 13, 14), (13, 12, 15), (16, 17, 18), (17, 16, 19)])
me_id32.materials.append(mat_school_desk_rubber_material)
me_id32.use_remesh_preserve_volume = False
me_id32.use_remesh_preserve_attributes = False
me_id32.use_mirror_vertex_groups = False
me_id32.update()
me_id26 = bpy.data.meshes.new('ID26')
me_id26.from_pydata([(31.79, 1.732, -0.25), (30.33, 0.2682, -0.25), (30.33, 1.732, -0.25), (31.79, 0.2682, -0.25), (30.33, 1.732, 0.0), (30.33, 0.2682, -0.25), (30.33, 0.2682, 0.0), (30.33, 1.732, -0.25), (30.33, 1.732, 0.0), (31.79, 1.732, -0.25), (30.33, 1.732, -0.25), (31.79, 1.732, 0.0), (31.79, 1.732, -0.25), (31.79, 0.2682, 0.0), (31.79, 0.2682, -0.25), (31.79, 1.732, 0.0), (31.79, 0.2682, 0.0), (30.33, 0.2682, -0.25), (31.79, 0.2682, -0.25), (30.33, 0.2682, 0.0)], [], [(0, 1, 2), (1, 0, 3), (4, 5, 6), (5, 4, 7), (8, 9, 10), (9, 8, 11), (12, 13, 14), (13, 12, 15), (16, 17, 18), (17, 16, 19)])
me_id26.materials.append(mat_school_desk_rubber_material)
me_id26.use_remesh_preserve_volume = False
me_id26.use_remesh_preserve_attributes = False
me_id26.use_mirror_vertex_groups = False
me_id26.update()
me_id20 = bpy.data.meshes.new('ID20')
me_id20.from_pydata([(31.8, 22.36, -0.25), (30.32, 20.89, -0.25), (30.32, 22.36, -0.25), (31.8, 20.89, -0.25), (31.8, 20.89, 0.0), (30.32, 20.89, -0.25), (31.8, 20.89, -0.25), (30.32, 20.89, 0.0), (30.32, 22.36, 0.0), (30.32, 20.89, -0.25), (30.32, 20.89, 0.0), (30.32, 22.36, -0.25), (30.32, 22.36, 0.0), (31.8, 22.36, -0.25), (30.32, 22.36, -0.25), (31.8, 22.36, 0.0), (31.8, 22.36, -0.25), (31.8, 20.89, 0.0), (31.8, 20.89, -0.25), (31.8, 22.36, 0.0)], [], [(0, 1, 2), (1, 0, 3), (4, 5, 6), (5, 4, 7), (8, 9, 10), (9, 8, 11), (12, 13, 14), (13, 12, 15), (16, 17, 18), (17, 16, 19)])
me_id20.materials.append(mat_school_desk_rubber_material)
me_id20.use_remesh_preserve_volume = False
me_id20.use_remesh_preserve_attributes = False
me_id20.use_mirror_vertex_groups = False
me_id20.update()
me_id12 = bpy.data.meshes.new('ID12')
me_id12.from_pydata([(1.753, 1.753, -0.25), (0.2468, 0.2468, -0.25), (0.2468, 1.753, -0.25), (1.753, 0.2468, -0.25), (0.2468, 1.753, 0.0), (0.2468, 0.2468, -0.25), (0.2468, 0.2468, 0.0), (0.2468, 1.753, -0.25), (0.2468, 1.753, 0.0), (1.753, 1.753, -0.25), (0.2468, 1.753, -0.25), (1.753, 1.753, 0.0), (1.753, 1.753, -0.25), (1.753, 0.2468, 0.0), (1.753, 0.2468, -0.25), (1.753, 1.753, 0.0), (1.753, 0.2468, 0.0), (0.2468, 0.2468, -0.25), (1.753, 0.2468, -0.25), (0.2468, 0.2468, 0.0)], [], [(0, 1, 2), (1, 0, 3), (4, 5, 6), (5, 4, 7), (8, 9, 10), (9, 8, 11), (12, 13, 14), (13, 12, 15), (16, 17, 18), (17, 16, 19)])
me_id12.materials.append(mat_school_desk_rubber_material)
me_id12.use_remesh_preserve_volume = False
me_id12.use_remesh_preserve_attributes = False
me_id12.use_mirror_vertex_groups = False
me_id12.update()
me_id4 = bpy.data.meshes.new('ID4')
me_id4.from_pydata([(31.93, 0.0, 8.049e-16), (30.06, 0.0, 36.0), (30.06, 0.0, 0.0), (31.93, 0.0, 36.0), (31.93, 2.0, 8.049e-16), (30.33, 1.732, 0.0), (30.19, 2.0, -8.327e-17), (31.79, 1.732, 0.0), (31.79, 0.2682, 0.0), (30.06, 0.0, 0.0), (30.06, 1.875, -1.388e-16), (30.33, 0.2682, 0.0), (31.93, 0.0, 8.049e-16), (32.06, 1.875, 8.604e-16), (32.06, 0.125, 8.049e-16), (32.06, 0.125, 36.0), (31.93, 0.0, 8.049e-16), (32.06, 0.125, 8.049e-16), (31.93, 0.0, 36.0), (31.93, 0.0, 36.0), (30.06, 0.6809, 36.0), (30.06, 0.0, 36.0), (30.06, 1.319, 36.0), (30.06, 2.0, 36.0), (30.75, 2.0, 36.0), (31.37, 2.0, 36.0), (31.93, 2.0, 36.0), (32.06, 0.125, 36.0), (32.06, 1.875, 36.0), (30.06, 0.6809, 36.0), (30.06, 0.0, 0.0), (30.06, 0.0, 36.0), (30.06, 0.3405, 11.29), (30.06, 0.4655, 11.41), (30.06, 0.6809, 11.41), (30.06, 1.875, 29.47), (30.06, 1.319, 11.41), (30.06, 1.319, 29.47), (30.06, 1.66, 11.41), (30.06, 1.66, 10.73), (30.06, 0.3405, 10.86), (30.06, 1.875, -1.388e-16), (30.06, 0.4655, 10.73), (30.06, 1.875, 29.47), (30.19, 2.0, -8.327e-17), (30.06, 1.875, -1.388e-16), (30.19, 2.0, 29.47), (30.19, 2.0, -8.327e-17), (30.41, 2.0, 10.73), (31.93, 2.0, 8.049e-16), (30.19, 2.0, 29.47), (30.41, 2.0, 11.42), (30.75, 2.0, 11.42), (30.75, 2.0, 29.47), (31.37, 2.0, 36.0), (31.59, 2.0, 11.42), (31.37, 2.0, 11.42), (31.72, 2.0, 10.86), (31.93, 2.0, 36.0), (31.59, 2.0, 10.73), (31.72, 2.0, 11.29), (31.93, 2.0, 36.0), (32.06, 1.875, 8.604e-16), (31.93, 2.0, 8.049e-16), (32.06, 1.875, 36.0), (32.06, 1.875, 8.604e-16), (32.06, 0.125, 36.0), (32.06, 0.125, 8.049e-16), (32.06, 1.875, 36.0), (31.37, 2.0, 36.0), (30.75, 20.63, 36.0), (30.75, 2.0, 36.0), (31.37, 20.63, 36.0), (30.75, 2.0, 29.47), (31.37, 2.0, 11.42), (30.75, 2.0, 11.42), (31.37, 2.0, 36.0), (30.75, 2.0, 29.69), (30.75, 2.0, 36.0), (30.06, 2.0, 36.0), (30.75, 2.0, 29.69), (30.06, 2.0, 29.69), (30.75, 2.0, 36.0), (30.06, 2.0, 36.0), (30.06, 1.319, 29.69), (30.06, 1.319, 36.0), (30.06, 2.0, 29.69), (30.06, 0.6809, 36.0), (2.0, 1.319, 36.0), (2.0, 0.6809, 36.0), (30.06, 1.319, 36.0), (1.868, 20.63, 29.47), (1.303, 2.0, 29.47), (1.303, 20.63, 29.47), (1.868, 2.0, 29.47), (2.0, 20.75, 29.47), (2.0, 20.63, 29.47), (2.0, 1.875, 29.47), (30.06, 20.63, 29.47), (2.0, 1.319, 29.47), (30.06, 1.319, 29.47), (30.06, 1.875, 29.47), (30.19, 20.63, 29.47), (30.06, 20.75, 29.47), (30.19, 2.0, 29.47), (30.75, 2.0, 29.47), (30.75, 20.63, 29.47), (30.06, 0.6809, 36.0), (2.0, 0.6809, 11.41), (30.06, 0.6809, 11.41), (2.0, 0.6809, 36.0), (30.06, 0.4655, 11.41), (2.0, 0.6809, 11.41), (2.0, 0.4655, 11.41), (30.06, 0.6809, 11.41), (30.06, 0.3405, 11.29), (2.0, 0.4655, 11.41), (2.0, 0.3405, 11.29), (30.06, 0.4655, 11.41), (30.06, 0.3405, 10.86), (2.0, 0.3405, 11.29), (2.0, 0.3405, 10.86), (30.06, 0.3405, 11.29), (30.06, 0.4655, 10.73), (2.0, 0.3405, 10.86), (2.0, 0.4655, 10.73), (30.06, 0.3405, 10.86), (30.06, 1.66, 10.73), (2.0, 0.4655, 10.73), (2.0, 1.66, 10.73), (30.06, 0.4655, 10.73), (2.0, 1.66, 11.41), (30.06, 1.66, 10.73), (2.0, 1.66, 10.73), (30.06, 1.66, 11.41), (30.06, 1.319, 11.41), (2.0, 1.66, 11.41), (2.0, 1.319, 11.41), (30.06, 1.66, 11.41), (2.0, 1.319, 29.47), (30.06, 1.319, 11.41), (2.0, 1.319, 11.41), (30.06, 1.319, 29.47), (30.75, 20.63, 29.47), (30.75, 2.0, 11.42), (30.75, 2.0, 29.47), (30.75, 20.63, 11.42), (30.75, 2.0, 11.42), (30.41, 20.63, 11.42), (30.41, 2.0, 11.42), (30.75, 20.63, 11.42), (30.41, 20.63, 11.42), (30.41, 2.0, 10.73), (30.41, 2.0, 11.42), (30.41, 20.63, 10.73), (31.59, 20.63, 10.73), (30.41, 2.0, 10.73), (30.41, 20.63, 10.73), (31.59, 2.0, 10.73), (31.72, 20.63, 10.86), (31.59, 2.0, 10.73), (31.59, 20.63, 10.73), (31.72, 2.0, 10.86), (31.72, 20.63, 10.86), (31.72, 2.0, 11.29), (31.72, 2.0, 10.86), (31.72, 20.63, 11.29), (31.72, 2.0, 11.29), (31.59, 20.63, 11.42), (31.59, 2.0, 11.42), (31.72, 20.63, 11.29), (31.59, 2.0, 11.42), (31.37, 20.63, 11.42), (31.37, 2.0, 11.42), (31.59, 20.63, 11.42), (31.37, 2.0, 11.42), (31.37, 18.74, 11.64), (31.37, 2.0, 36.0), (31.37, 20.63, 11.42), (31.37, 20.38, 11.64), (31.37, 20.38, 12.16), (31.37, 18.74, 12.16), (31.37, 20.63, 36.0), (30.75, 20.63, 36.0), (30.06, 22.5, 36.0), (30.06, 20.63, 36.0), (30.19, 22.63, 36.0), (31.93, 22.63, 36.0), (31.37, 20.63, 36.0), (31.93, 20.63, 36.0), (32.06, 20.75, 36.0), (32.06, 22.5, 36.0), (30.75, 20.63, 36.0), (30.75, 2.0, 29.69), (30.75, 2.0, 36.0), (30.75, 20.63, 29.69), (31.37, 2.0, 11.42), (30.75, 20.63, 11.42), (30.75, 2.0, 11.42), (31.37, 20.63, 11.42), (30.75, 20.63, 29.47), (30.75, 2.0, 29.69), (30.75, 2.0, 29.47), (30.75, 20.63, 29.69), (30.06, 1.319, 29.69), (2.0, 2.0, 29.69), (2.0, 1.319, 29.69), (1.303, 20.63, 29.69), (1.303, 2.0, 29.69), (2.0, 20.63, 29.69), (30.06, 20.63, 29.69), (30.06, 2.0, 29.69), (30.75, 2.0, 29.69), (30.75, 20.63, 29.69), (2.0, 1.319, 36.0), (30.06, 1.319, 29.69), (2.0, 1.319, 29.69), (30.06, 1.319, 36.0), (0.1316, 0.0, 36.0), (0.0, 1.875, 36.0), (0.0, 0.125, 36.0), (0.1316, 2.0, 36.0), (2.0, 0.0, 36.0), (0.6973, 2.0, 36.0), (1.303, 2.0, 36.0), (2.0, 2.0, 36.0), (2.0, 0.6809, 36.0), (2.0, 1.319, 36.0), (2.0, 0.0, 0.0), (2.0, 0.3405, 10.86), (2.0, 0.0, 36.0), (2.0, 1.875, -1.388e-16), (2.0, 0.4655, 10.73), (2.0, 1.66, 10.73), (2.0, 1.66, 11.41), (2.0, 1.875, 29.47), (2.0, 1.319, 11.41), (2.0, 1.319, 29.47), (2.0, 0.3405, 11.29), (2.0, 0.6809, 36.0), (2.0, 0.4655, 11.41), (2.0, 0.6809, 11.41), (1.868, 2.0, -8.327e-17), (2.0, 1.875, 29.47), (2.0, 1.875, -1.388e-16), (1.868, 2.0, 29.47), (0.1316, 2.0, 8.049e-16), (0.3486, 2.0, 10.86), (0.4736, 2.0, 10.73), (0.1316, 2.0, 36.0), (0.3486, 2.0, 11.3), (0.4736, 2.0, 11.43), (0.6973, 2.0, 11.43), (0.6973, 2.0, 36.0), (1.303, 2.0, 29.47), (1.651, 2.0, 11.43), (1.303, 2.0, 11.43), (1.868, 2.0, -8.327e-17), (1.651, 2.0, 10.73), (1.868, 2.0, 29.47), (1.303, 20.63, 29.69), (1.303, 2.0, 29.47), (1.303, 2.0, 29.69), (1.303, 20.63, 29.47), (1.303, 2.0, 11.43), (1.303, 20.63, 29.47), (1.303, 2.0, 29.47), (1.303, 20.63, 11.43), (1.868, 20.63, -8.327e-17), (1.651, 20.63, 10.73), (0.1316, 20.63, 8.049e-16), (1.868, 20.63, 29.47), (1.651, 20.63, 11.43), (1.303, 20.63, 11.43), (1.303, 20.63, 29.47), (0.3486, 20.63, 10.86), (0.1316, 20.63, 36.0), (0.4736, 20.63, 10.73), (0.3486, 20.63, 11.3), (0.4736, 20.63, 11.43), (0.6973, 20.63, 11.43), (0.6973, 20.63, 36.0), (2.0, 20.75, 8.604e-16), (1.868, 20.63, 29.47), (1.868, 20.63, -8.327e-17), (2.0, 20.75, 29.47), (2.0, 20.75, 29.47), (2.0, 20.63, 29.69), (2.0, 20.63, 29.47), (2.0, 20.63, 36.0), (2.0, 22.5, 36.0), (2.0, 20.75, 8.604e-16), (2.0, 22.5, 8.049e-16), (2.0, 20.63, 29.69), (30.06, 20.63, 29.47), (2.0, 20.63, 29.47), (30.06, 20.63, 29.69), (30.06, 22.5, 36.0), (30.06, 20.63, 29.69), (30.06, 20.63, 36.0), (30.06, 20.63, 29.47), (30.06, 20.75, 29.47), (30.06, 20.75, 8.604e-16), (30.06, 22.5, 8.049e-16), (30.19, 20.63, 29.47), (30.06, 20.75, 8.604e-16), (30.19, 20.63, -8.327e-17), (30.06, 20.75, 29.47), (31.93, 20.63, 8.049e-16), (31.72, 20.63, 10.86), (31.59, 20.63, 10.73), (31.93, 20.63, 36.0), (31.72, 20.63, 11.29), (31.59, 20.63, 11.42), (31.37, 20.63, 11.42), (31.37, 20.63, 36.0), (30.19, 20.63, -8.327e-17), (30.41, 20.63, 10.73), (30.19, 20.63, 29.47), (30.41, 20.63, 11.42), (30.75, 20.63, 11.42), (30.75, 20.63, 29.47), (30.06, 1.319, 11.41), (2.0, 0.6809, 11.41), (2.0, 1.319, 11.41), (30.06, 0.6809, 11.41), (2.0, 0.4655, 11.41), (2.0, 0.3405, 10.86), (2.0, 0.3405, 11.29), (2.0, 0.4655, 10.73), (2.0, 0.6809, 11.41), (2.0, 1.66, 10.73), (2.0, 1.319, 11.41), (2.0, 1.66, 11.41), (30.19, 22.63, 8.604e-16), (31.93, 22.63, 36.0), (31.93, 22.63, 8.049e-16), (30.19, 22.63, 36.0), (30.06, 22.5, 36.0), (30.19, 22.63, 8.604e-16), (30.06, 22.5, 8.049e-16), (30.19, 22.63, 36.0), (30.75, 20.63, 36.0), (30.06, 20.63, 29.69), (30.75, 20.63, 29.69), (30.06, 20.63, 36.0), (32.06, 20.75, 8.604e-16), (31.93, 20.63, 36.0), (31.93, 20.63, 8.049e-16), (32.06, 20.75, 36.0), (32.06, 22.5, 8.049e-16), (32.06, 20.75, 36.0), (32.06, 20.75, 8.604e-16), (32.06, 22.5, 36.0), (31.93, 22.63, 36.0), (32.06, 22.5, 8.049e-16), (31.93, 22.63, 8.049e-16), (32.06, 22.5, 36.0), (2.0, 20.63, 36.0), (1.303, 20.63, 29.69), (2.0, 20.63, 29.69), (1.303, 20.63, 36.0), (1.303, 20.63, 29.69), (1.303, 2.0, 36.0), (1.303, 2.0, 29.69), (1.303, 20.63, 36.0), (1.303, 2.0, 36.0), (2.0, 2.0, 29.69), (1.303, 2.0, 29.69), (2.0, 2.0, 36.0), (2.0, 2.0, 29.69), (2.0, 1.319, 36.0), (2.0, 1.319, 29.69), (2.0, 2.0, 36.0), (0.0, 1.875, 8.604e-16), (0.1316, 2.0, 36.0), (0.1316, 2.0, 8.049e-16), (0.0, 1.875, 36.0), (0.0, 1.875, 36.0), (0.0, 0.125, 8.049e-16), (0.0, 0.125, 36.0), (0.0, 1.875, 8.604e-16), (0.1316, 0.0, 36.0), (0.0, 0.125, 8.049e-16), (0.1316, 0.0, 8.049e-16), (0.0, 0.125, 36.0), (2.0, 0.0, 36.0), (0.1316, 0.0, 8.049e-16), (2.0, 0.0, 0.0), (0.1316, 0.0, 36.0), (1.303, 2.0, 36.0), (0.6973, 20.63, 36.0), (0.6973, 2.0, 36.0), (1.303, 20.63, 36.0), (0.1316, 2.0, 8.049e-16), (0.0, 0.125, 8.049e-16), (0.0, 1.875, 8.604e-16), (0.1316, 0.0, 8.049e-16), (0.2468, 1.753, 0.0), (1.868, 2.0, -8.327e-17), (1.753, 1.753, 0.0), (1.753, 0.2468, 0.0), (0.2468, 0.2468, 0.0), (2.0, 0.0, 0.0), (2.0, 1.875, -1.388e-16), (0.6973, 20.63, 36.0), (0.6973, 2.0, 11.43), (0.6973, 2.0, 36.0), (0.6973, 20.63, 11.43), (0.6973, 2.0, 11.43), (0.4736, 20.63, 11.43), (0.4736, 2.0, 11.43), (0.6973, 20.63, 11.43), (0.4736, 2.0, 11.43), (0.3486, 20.63, 11.3), (0.3486, 2.0, 11.3), (0.4736, 20.63, 11.43), (0.3486, 20.63, 11.3), (0.3486, 2.0, 10.86), (0.3486, 2.0, 11.3), (0.3486, 20.63, 10.86), (0.4736, 20.63, 10.73), (0.3486, 2.0, 10.86), (0.3486, 20.63, 10.86), (0.4736, 2.0, 10.73), (1.651, 20.63, 10.73), (0.4736, 2.0, 10.73), (0.4736, 20.63, 10.73), (1.651, 2.0, 10.73), (1.651, 20.63, 10.73), (1.651, 2.0, 11.43), (1.651, 2.0, 10.73), (1.651, 20.63, 11.43), (1.651, 2.0, 11.43), (1.303, 20.63, 11.43), (1.303, 2.0, 11.43), (1.651, 20.63, 11.43), (0.1316, 22.63, 8.049e-16), (0.0, 20.75, 8.604e-16), (0.0, 22.5, 8.049e-16), (0.1316, 20.63, 8.049e-16), (0.2446, 22.38, 0.0), (1.868, 22.63, 8.604e-16), (1.755, 22.38, 0.0), (1.755, 20.87, 0.0), (1.868, 20.63, -8.327e-17), (2.0, 20.75, 8.604e-16), (2.0, 22.5, 8.049e-16), (0.2446, 20.87, 0.0), (0.1316, 20.63, 36.0), (0.0, 22.5, 36.0), (0.0, 20.75, 36.0), (0.1316, 22.63, 36.0), (0.6973, 20.63, 36.0), (1.868, 22.63, 36.0), (1.303, 20.63, 36.0), (2.0, 20.63, 36.0), (2.0, 22.5, 36.0), (0.1316, 20.63, 36.0), (0.0, 20.75, 8.604e-16), (0.1316, 20.63, 8.049e-16), (0.0, 20.75, 36.0), (1.868, 22.63, 8.604e-16), (2.0, 22.5, 36.0), (2.0, 22.5, 8.049e-16), (1.868, 22.63, 36.0), (30.19, 22.63, 8.604e-16), (30.06, 20.75, 8.604e-16), (30.06, 22.5, 8.049e-16), (30.19, 20.63, -8.327e-17), (30.32, 22.36, 0.0), (31.93, 22.63, 8.049e-16), (31.8, 22.36, 0.0), (31.8, 20.89, 0.0), (30.32, 20.89, 0.0), (31.93, 20.63, 8.049e-16), (32.06, 22.5, 8.049e-16), (32.06, 20.75, 8.604e-16), (0.0, 22.5, 36.0), (0.0, 20.75, 8.604e-16), (0.0, 20.75, 36.0), (0.0, 22.5, 8.049e-16), (0.0, 22.5, 36.0), (0.1316, 22.63, 8.049e-16), (0.0, 22.5, 8.049e-16), (0.1316, 22.63, 36.0), (0.1316, 22.63, 36.0), (1.868, 22.63, 8.604e-16), (0.1316, 22.63, 8.049e-16), (1.868, 22.63, 36.0)], [], [(0, 1, 2), (1, 0, 3), (4, 5, 6), (5, 4, 7), (7, 4, 8), (6, 9, 10), (9, 6, 11), (9, 11, 12), (11, 6, 5), (12, 11, 8), (12, 8, 4), (12, 4, 13), (12, 13, 14), (15, 16, 17), (16, 15, 18), (19, 20, 21), (20, 19, 22), (22, 19, 23), (23, 19, 24), (24, 19, 25), (25, 19, 26), (26, 19, 27), (26, 27, 28), (29, 30, 31), (30, 29, 32), (32, 29, 33), (33, 29, 34), (35, 36, 37), (36, 35, 38), (38, 35, 39), (30, 40, 41), (40, 30, 32), (41, 40, 42), (41, 42, 39), (41, 39, 35), (43, 44, 45), (44, 43, 46), (47, 48, 49), (48, 47, 50), (48, 50, 51), (51, 50, 52), (52, 50, 53), (54, 55, 56), (49, 57, 58), (57, 49, 59), (59, 49, 48), (58, 57, 60), (58, 60, 55), (58, 55, 54), (61, 62, 63), (62, 61, 64), (65, 66, 67), (66, 65, 68), (69, 70, 71), (70, 69, 72), (73, 74, 75), (74, 73, 76), (76, 73, 77), (76, 77, 78), (79, 80, 81), (80, 79, 82), (83, 84, 85), (84, 83, 86), (87, 88, 89), (88, 87, 90), (91, 92, 93), (92, 91, 94), (94, 91, 95), (94, 95, 96), (94, 96, 97), (97, 96, 98), (97, 98, 99), (99, 98, 100), (100, 98, 101), (102, 98, 103), (98, 102, 101), (101, 102, 104), (104, 102, 105), (105, 102, 106), (107, 108, 109), (108, 107, 110), (111, 112, 113), (112, 111, 114), (115, 116, 117), (116, 115, 118), (119, 120, 121), (120, 119, 122), (123, 124, 125), (124, 123, 126), (127, 128, 129), (128, 127, 130), (131, 132, 133), (132, 131, 134), (135, 136, 137), (136, 135, 138), (139, 140, 141), (140, 139, 142), (143, 144, 145), (144, 143, 146), (147, 148, 149), (148, 147, 150), (151, 152, 153), (152, 151, 154), (155, 156, 157), (156, 155, 158), (159, 160, 161), (160, 159, 162), (163, 164, 165), (164, 163, 166), (167, 168, 169), (168, 167, 170), (171, 172, 173), (172, 171, 174), (175, 176, 177), (176, 175, 178), (176, 178, 179), (179, 178, 180), (177, 181, 182), (181, 177, 176), (182, 181, 180), (182, 180, 178), (183, 184, 185), (184, 183, 186), (186, 183, 187), (187, 183, 188), (187, 188, 189), (187, 189, 190), (187, 190, 191), (192, 193, 194), (193, 192, 195), (196, 197, 198), (197, 196, 199), (200, 201, 202), (201, 200, 203), (204, 205, 206), (205, 207, 208), (207, 205, 209), (209, 205, 210), (210, 205, 204), (210, 204, 211), (210, 211, 212), (210, 212, 213), (214, 215, 216), (215, 214, 217), (218, 219, 220), (219, 218, 221), (221, 218, 222), (221, 222, 223), (223, 222, 224), (224, 222, 225), (225, 222, 226), (225, 226, 227), (228, 229, 230), (229, 228, 231), (229, 231, 232), (232, 231, 233), (233, 231, 234), (234, 231, 235), (236, 235, 237), (235, 236, 234), (230, 238, 239), (238, 230, 229), (239, 238, 240), (239, 240, 241), (242, 243, 244), (243, 242, 245), (246, 247, 248), (247, 246, 249), (247, 249, 250), (250, 249, 251), (251, 249, 252), (252, 249, 253), (254, 255, 256), (257, 258, 259), (258, 257, 246), (258, 246, 248), (259, 258, 255), (259, 255, 254), (260, 261, 262), (261, 260, 263), (264, 265, 266), (265, 264, 267), (268, 269, 270), (269, 268, 271), (269, 271, 272), (272, 271, 273), (273, 271, 274), (270, 275, 276), (275, 270, 277), (277, 270, 269), (276, 275, 278), (276, 278, 279), (276, 279, 280), (276, 280, 281), (282, 283, 284), (283, 282, 285), (286, 287, 288), (287, 286, 289), (289, 286, 290), (290, 286, 291), (290, 291, 292), (293, 294, 295), (294, 293, 296), (297, 298, 299), (298, 297, 300), (300, 297, 301), (301, 297, 302), (302, 297, 303), (304, 305, 306), (305, 304, 307), (308, 309, 310), (309, 308, 311), (309, 311, 312), (312, 311, 313), (313, 311, 314), (314, 311, 315), (316, 317, 318), (317, 316, 308), (317, 308, 310), (318, 317, 319), (318, 319, 320), (318, 320, 321), (322, 323, 324), (323, 322, 325), (326, 327, 328), (327, 326, 329), (329, 326, 330), (329, 330, 331), (331, 330, 332), (331, 332, 333), (334, 335, 336), (335, 334, 337), (338, 339, 340), (339, 338, 341), (342, 343, 344), (343, 342, 345), (346, 347, 348), (347, 346, 349), (350, 351, 352), (351, 350, 353), (354, 355, 356), (355, 354, 357), (358, 359, 360), (359, 358, 361), (362, 363, 364), (363, 362, 365), (366, 367, 368), (367, 366, 369), (370, 371, 372), (371, 370, 373), (374, 375, 376), (375, 374, 377), (378, 379, 380), (379, 378, 381), (382, 383, 384), (383, 382, 385), (386, 387, 388), (387, 386, 389), (390, 391, 392), (391, 390, 393), (394, 395, 396), (395, 394, 397), (397, 394, 398), (398, 394, 399), (398, 399, 400), (400, 399, 401), (397, 402, 403), (402, 397, 398), (403, 402, 401), (403, 401, 399), (403, 399, 404), (405, 406, 407), (406, 405, 408), (409, 410, 411), (410, 409, 412), (413, 414, 415), (414, 413, 416), (417, 418, 419), (418, 417, 420), (421, 422, 423), (422, 421, 424), (425, 426, 427), (426, 425, 428), (429, 430, 431), (430, 429, 432), (433, 434, 435), (434, 433, 436), (437, 438, 439), (438, 437, 440), (440, 437, 441), (441, 437, 442), (441, 442, 443), (443, 442, 444), (444, 442, 445), (445, 442, 446), (446, 442, 447), (440, 448, 445), (448, 440, 441), (445, 448, 444), (449, 450, 451), (450, 449, 452), (452, 449, 453), (452, 453, 454), (454, 453, 455), (454, 455, 456), (454, 456, 457), (458, 459, 460), (459, 458, 461), (462, 463, 464), (463, 462, 465), (466, 467, 468), (467, 466, 469), (469, 466, 470), (470, 466, 471), (470, 471, 472), (472, 471, 473), (469, 474, 475), (474, 469, 470), (475, 474, 473), (475, 473, 471), (475, 471, 476), (475, 476, 477), (478, 479, 480), (479, 478, 481), (482, 483, 484), (483, 482, 485), (486, 487, 488), (487, 486, 489), (181, 176, 179, 180)])
me_id4.materials.append(mat_school_desk_metal_gray)
me_id4.use_remesh_preserve_volume = False
me_id4.use_remesh_preserve_attributes = False
me_id4.use_mirror_vertex_groups = False
me_id4.update()

# ---- objects
ob_sketchup = bpy.data.objects.new('SketchUp', None)
ob_group_2_006 = bpy.data.objects.new('group_2.006', me_id107)
ob_group_2_005 = bpy.data.objects.new('group_2.005', me_id99)
ob_group_2_004 = bpy.data.objects.new('group_2.004', me_id91)
ob_group_2_003 = bpy.data.objects.new('group_2.003', me_id85)
ob_group_2_002 = bpy.data.objects.new('group_2.002', me_id79)
ob_group_2_001 = bpy.data.objects.new('group_2.001', me_id73)
ob_group_2 = bpy.data.objects.new('group_2', me_id67)
ob_group_1 = bpy.data.objects.new('group_1', me_id58)
ob_group_0_004 = bpy.data.objects.new('group_0.004', me_id32)
ob_group_0_003 = bpy.data.objects.new('group_0.003', me_id26)
ob_group_0_002 = bpy.data.objects.new('group_0.002', me_id20)
ob_group_0_001 = bpy.data.objects.new('group_0.001', me_id12)
ob_group_0 = bpy.data.objects.new('group_0', me_id4)

# ---- transforms, parenting, visibility, modifiers, constraints
ob_sketchup.location = (0.0, 0.0, 0.0)
ob_sketchup.scale = (0.0254, 0.0254, 0.0254)
ob_sketchup.empty_image_offset = (0.0, 0.0)
ob_sketchup.lineart.crease_threshold = 0.0
ob_group_2_006.parent = ob_sketchup
ob_group_2_006.location = (2.85, 22.29, 30.91)
ob_group_2_006.lineart.crease_threshold = 0.0
ob_group_2_005.parent = ob_sketchup
ob_group_2_005.location = (2.85, 22.29, 30.91)
ob_group_2_005.lineart.crease_threshold = 0.0
ob_group_2_004.parent = ob_sketchup
ob_group_2_004.location = (2.85, 22.29, 30.91)
ob_group_2_004.lineart.crease_threshold = 0.0
ob_group_2_003.parent = ob_sketchup
ob_group_2_003.location = (2.85, 22.29, 30.91)
ob_group_2_003.lineart.crease_threshold = 0.0
ob_group_2_002.parent = ob_sketchup
ob_group_2_002.location = (2.85, 22.29, 30.91)
ob_group_2_002.lineart.crease_threshold = 0.0
ob_group_2_001.parent = ob_sketchup
ob_group_2_001.location = (2.85, 22.29, 30.91)
ob_group_2_001.lineart.crease_threshold = 0.0
ob_group_2.parent = ob_sketchup
ob_group_2.location = (2.85, 22.29, 30.91)
ob_group_2.lineart.crease_threshold = 0.0
ob_group_1.parent = ob_sketchup
ob_group_1.location = (0.0, 2.842e-14, 37.7)
ob_group_1.scale = (0.95, 1.0, 1.04)
ob_group_1.lineart.crease_threshold = 0.0
ob_group_0_004.parent = ob_sketchup
ob_group_0_004.location = (0.95, 1.0, 0.26)
ob_group_0_004.scale = (0.95, 1.0, 1.04)
ob_group_0_004.lineart.crease_threshold = 0.0
ob_group_0_003.parent = ob_sketchup
ob_group_0_003.location = (0.95, 1.0, 0.26)
ob_group_0_003.scale = (0.95, 1.0, 1.04)
ob_group_0_003.lineart.crease_threshold = 0.0
ob_group_0_002.parent = ob_sketchup
ob_group_0_002.location = (0.95, 1.0, 0.26)
ob_group_0_002.scale = (0.95, 1.0, 1.04)
ob_group_0_002.lineart.crease_threshold = 0.0
ob_group_0_001.parent = ob_sketchup
ob_group_0_001.location = (0.95, 1.0, 0.26)
ob_group_0_001.scale = (0.95, 1.0, 1.04)
ob_group_0_001.lineart.crease_threshold = 0.0
ob_group_0.parent = ob_sketchup
ob_group_0.location = (0.95, 1.0, 0.26)
ob_group_0.scale = (0.95, 1.0, 1.04)
ob_group_0.lineart.crease_threshold = 0.0

# ---- collection membership
col_collection_1.objects.link(ob_sketchup)
col_collection_1.objects.link(ob_group_2_006)
col_collection_1.objects.link(ob_group_2_005)
col_collection_1.objects.link(ob_group_2_004)
col_collection_1.objects.link(ob_group_2_003)
col_collection_1.objects.link(ob_group_2_002)
col_collection_1.objects.link(ob_group_2_001)
col_collection_1.objects.link(ob_group_2)
col_collection_1.objects.link(ob_group_1)
col_collection_1.objects.link(ob_group_0_004)
col_collection_1.objects.link(ob_group_0_003)
col_collection_1.objects.link(ob_group_0_002)
col_collection_1.objects.link(ob_group_0_001)
col_collection_1.objects.link(ob_group_0)

# ---- scene / render settings (as saved in the file)
scene.frame_start = 1; scene.frame_end = 250; scene.frame_set(2)
scene.render.engine = 'BLENDER_EEVEE_NEXT'
scene.render.resolution_percentage = 50
scene.render.dither_intensity = 0.0
scene.cycles.use_denoising = False
scene.cycles.samples = 128
scene.cycles.sampling_pattern = 'TABULATED_SOBOL'
scene.cycles.use_adaptive_sampling = False
scene.cycles.use_light_tree = False
scene.cycles.blur_glossy = 0.0
scene.cycles.sample_clamp_indirect = 0.0
scene.view_settings.view_transform = 'Standard'
bpy.context.view_layer.update()

# ---- added for rendering (the .blend has no active camera and no usable light): camera, sun
cam_auto = bpy.data.cameras.new('AutoCamera')
cam_auto.lens = 50.0
cam_auto.sensor_width = 36.0
cam_auto.clip_end = 1000.0
ob_auto_camera = bpy.data.objects.new('AutoCamera', cam_auto)
scene.collection.objects.link(ob_auto_camera)
ob_auto_camera.location = (1.73084, -1.27111, 1.5479)
ob_auto_camera.rotation_euler = (1.09748, -7.21219e-08, 0.694738)
scene.camera = ob_auto_camera
light_auto_sun = bpy.data.lights.new('AutoSun', 'SUN')
light_auto_sun.energy = 3.0
light_auto_sun.angle = 0.0523599
ob_auto_sun = bpy.data.objects.new('AutoSun', light_auto_sun)
scene.collection.objects.link(ob_auto_sun)
ob_auto_sun.rotation_euler = (0.872665, 0.174533, 0.523599)
bpy.context.view_layer.update()
